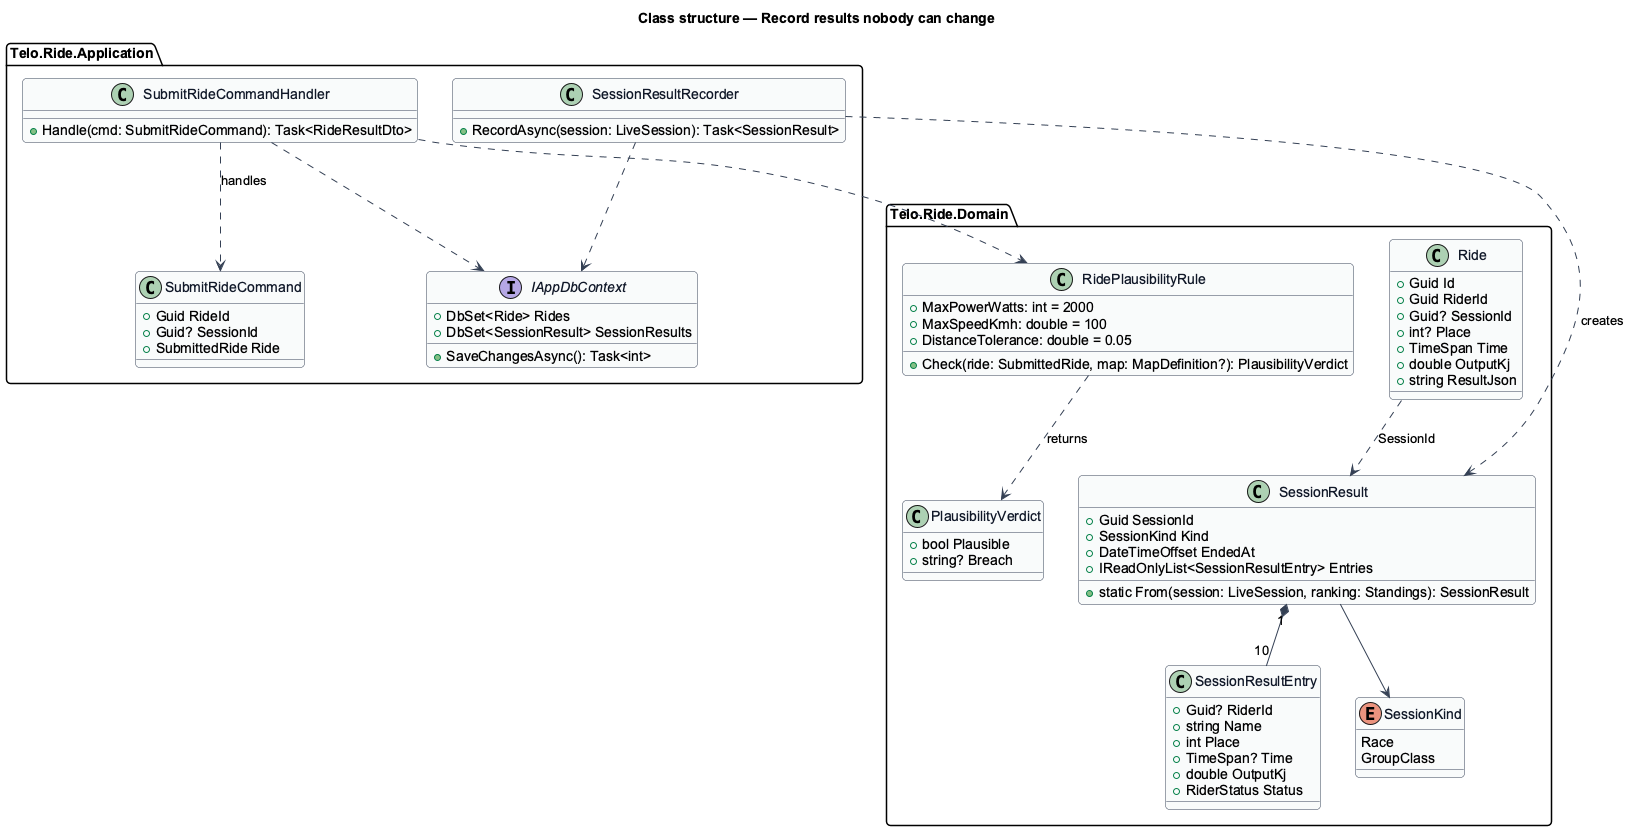

The diagram above was rendered by PlantUML. Its source (embedded in the PNG):
@startuml
' --- shared skin header ---
skinparam backgroundColor #FFFFFF
skinparam shadowing false
skinparam roundcorner 8
skinparam defaultFontName Arial
skinparam ArrowColor #344054
skinparam class {
  BorderColor #344054
  FontColor #101828
  BackgroundColor #F9FAFB
}
set separator none
' --------------------------
title Class structure — Record results nobody can change

package "Telo.Ride.Domain" {
  class SessionResult {
    +Guid SessionId
    +SessionKind Kind
    +DateTimeOffset EndedAt
    +IReadOnlyList<SessionResultEntry> Entries
    +static From(session: LiveSession, ranking: Standings): SessionResult
  }
  class SessionResultEntry {
    +Guid? RiderId
    +string Name
    +int Place
    +TimeSpan? Time
    +double OutputKj
    +RiderStatus Status
  }
  class Ride {
    +Guid Id
    +Guid RiderId
    +Guid? SessionId
    +int? Place
    +TimeSpan Time
    +double OutputKj
    +string ResultJson
  }
  class RidePlausibilityRule {
    +MaxPowerWatts: int = 2000
    +MaxSpeedKmh: double = 100
    +DistanceTolerance: double = 0.05
    +Check(ride: SubmittedRide, map: MapDefinition?): PlausibilityVerdict
  }
  class PlausibilityVerdict {
    +bool Plausible
    +string? Breach
  }
  enum SessionKind {
    Race
    GroupClass
  }
}
package "Telo.Ride.Application" {
  class SubmitRideCommand {
    +Guid RideId
    +Guid? SessionId
    +SubmittedRide Ride
  }
  class SubmitRideCommandHandler {
    +Handle(cmd: SubmitRideCommand): Task<RideResultDto>
  }
  class SessionResultRecorder {
    +RecordAsync(session: LiveSession): Task<SessionResult>
  }
  interface IAppDbContext {
    +DbSet<Ride> Rides
    +DbSet<SessionResult> SessionResults
    +SaveChangesAsync(): Task<int>
  }
}

SessionResult "1" *-- "10" SessionResultEntry
SessionResult --> SessionKind
Ride ..> SessionResult : SessionId
RidePlausibilityRule ..> PlausibilityVerdict : returns
SubmitRideCommandHandler ..> SubmitRideCommand : handles
SubmitRideCommandHandler ..> RidePlausibilityRule
SubmitRideCommandHandler ..> IAppDbContext
SessionResultRecorder ..> SessionResult : creates
SessionResultRecorder ..> IAppDbContext
@enduml